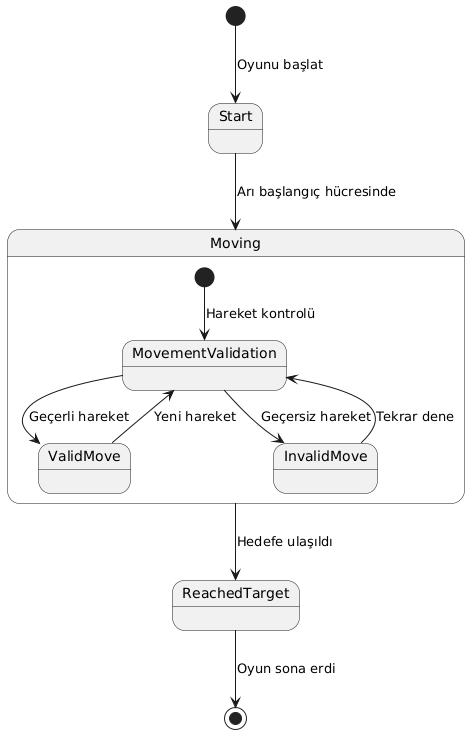

The diagram above was rendered by PlantUML. Its source (embedded in the PNG):
@startuml
[*] --> Start : Oyunu başlat
Start --> Moving : Arı başlangıç hücresinde

state Moving {
    [*] --> MovementValidation : Hareket kontrolü
    MovementValidation --> ValidMove : Geçerli hareket
    MovementValidation --> InvalidMove : Geçersiz hareket
    ValidMove --> MovementValidation : Yeni hareket
    InvalidMove --> MovementValidation : Tekrar dene
}

Moving --> ReachedTarget : Hedefe ulaşıldı
ReachedTarget --> [*] : Oyun sona erdi
@enduml